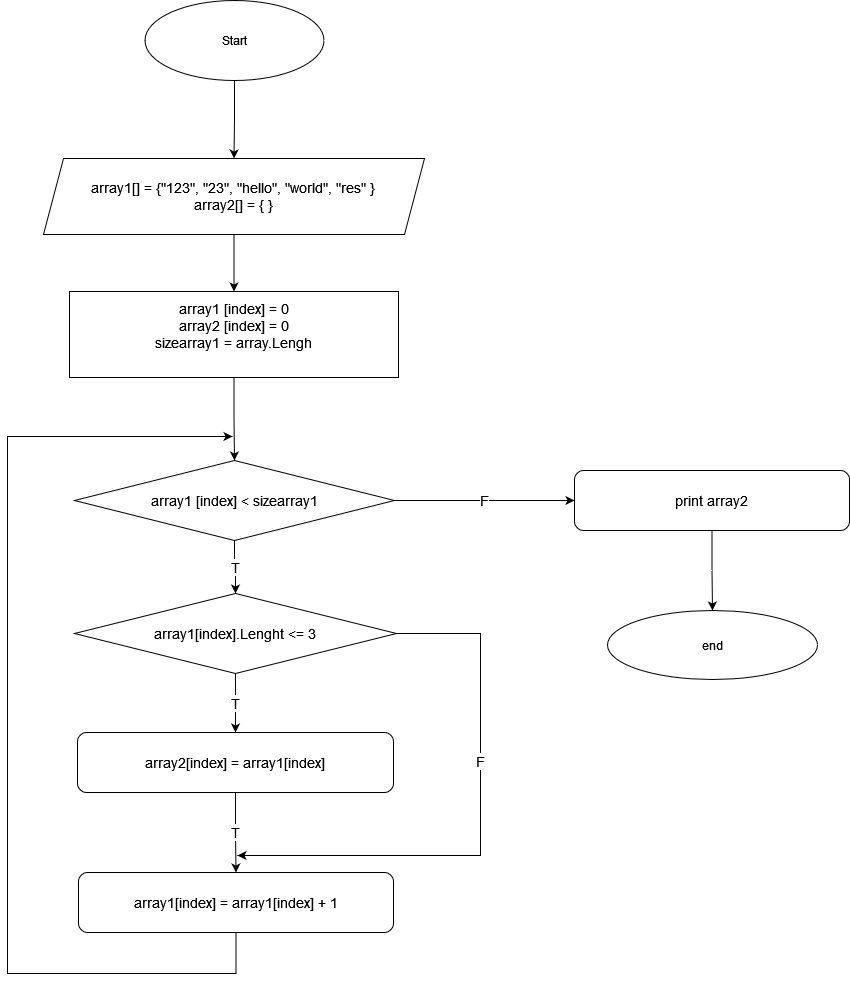

The diagram above was exported from draw.io. Its source (the exported page's mxGraphModel, read from the mxfile embedded in the PNG):
<mxGraphModel dx="1114" dy="1346" grid="0" gridSize="10" guides="1" tooltips="1" connect="1" arrows="1" fold="1" page="0" pageScale="1" pageWidth="827" pageHeight="1169" math="0" shadow="0">
  <root>
    <mxCell id="0" />
    <mxCell id="1" parent="0" />
    <mxCell id="MF7tG32Mw3ixpDvEhUqO-13" value="" style="edgeStyle=orthogonalEdgeStyle;rounded=0;orthogonalLoop=1;jettySize=auto;html=1;fontSize=14;" parent="1" source="MF7tG32Mw3ixpDvEhUqO-1" target="MF7tG32Mw3ixpDvEhUqO-4" edge="1">
      <mxGeometry relative="1" as="geometry" />
    </mxCell>
    <mxCell id="MF7tG32Mw3ixpDvEhUqO-1" value="&lt;div&gt;Start&lt;/div&gt;" style="ellipse;whiteSpace=wrap;html=1;" parent="1" vertex="1">
      <mxGeometry x="357.5" y="-718" width="179" height="80" as="geometry" />
    </mxCell>
    <mxCell id="MF7tG32Mw3ixpDvEhUqO-6" value="" style="edgeStyle=orthogonalEdgeStyle;rounded=0;orthogonalLoop=1;jettySize=auto;html=1;" parent="1" source="MF7tG32Mw3ixpDvEhUqO-4" target="MF7tG32Mw3ixpDvEhUqO-5" edge="1">
      <mxGeometry relative="1" as="geometry" />
    </mxCell>
    <mxCell id="MF7tG32Mw3ixpDvEhUqO-4" value="&lt;div style=&quot;font-size: 14px;&quot;&gt;&lt;font style=&quot;font-size: 14px;&quot;&gt;&lt;br&gt;&lt;/font&gt;&lt;/div&gt;&lt;div style=&quot;font-size: 14px;&quot;&gt;&lt;font style=&quot;font-size: 14px;&quot;&gt;&lt;br&gt;&lt;/font&gt;&lt;/div&gt;&lt;div style=&quot;font-size: 14px;&quot;&gt;&lt;font style=&quot;font-size: 14px;&quot;&gt;array1[] = {&quot;123&quot;, &quot;23&quot;, &quot;hello&quot;, &quot;world&quot;, &quot;res&quot; }&lt;br&gt;&lt;/font&gt;&lt;/div&gt;&lt;div style=&quot;font-size: 14px;&quot;&gt;&lt;font style=&quot;font-size: 14px;&quot;&gt;array2[] = { }&lt;/font&gt;&lt;/div&gt;&lt;div style=&quot;font-size: 14px;&quot;&gt;&lt;font style=&quot;font-size: 14px;&quot;&gt;&lt;br&gt;&lt;/font&gt;&lt;/div&gt;&lt;div style=&quot;font-size: 14px;&quot;&gt;&lt;font style=&quot;font-size: 14px;&quot;&gt;&lt;br&gt;&lt;/font&gt;&lt;/div&gt;" style="shape=parallelogram;perimeter=parallelogramPerimeter;whiteSpace=wrap;html=1;fixedSize=1;" parent="1" vertex="1">
      <mxGeometry x="256" y="-560" width="381" height="76" as="geometry" />
    </mxCell>
    <mxCell id="MF7tG32Mw3ixpDvEhUqO-8" value="" style="edgeStyle=orthogonalEdgeStyle;rounded=0;orthogonalLoop=1;jettySize=auto;html=1;exitX=0.5;exitY=1;exitDx=0;exitDy=0;" parent="1" source="MF7tG32Mw3ixpDvEhUqO-5" target="MF7tG32Mw3ixpDvEhUqO-7" edge="1">
      <mxGeometry relative="1" as="geometry">
        <mxPoint x="455" y="-340" as="sourcePoint" />
      </mxGeometry>
    </mxCell>
    <mxCell id="MF7tG32Mw3ixpDvEhUqO-5" value="&lt;div style=&quot;font-size: 14px;&quot;&gt;&lt;font style=&quot;font-size: 14px;&quot;&gt;array1 [index] = 0&lt;/font&gt;&lt;/div&gt;&lt;div style=&quot;font-size: 14px;&quot;&gt;&lt;font style=&quot;font-size: 14px;&quot;&gt;array2 [index] = 0&lt;/font&gt;&lt;/div&gt;&lt;div style=&quot;font-size: 14px;&quot;&gt;&lt;font style=&quot;font-size: 14px;&quot;&gt;sizearray1 = array.Lengh&lt;/font&gt;&lt;/div&gt;&lt;div style=&quot;font-size: 14px;&quot;&gt;&lt;font style=&quot;font-size: 14px;&quot;&gt;&lt;br&gt;&lt;/font&gt;&lt;/div&gt;" style="whiteSpace=wrap;html=1;" parent="1" vertex="1">
      <mxGeometry x="282" y="-427" width="329" height="86" as="geometry" />
    </mxCell>
    <mxCell id="MF7tG32Mw3ixpDvEhUqO-10" value="T" style="edgeStyle=orthogonalEdgeStyle;rounded=0;orthogonalLoop=1;jettySize=auto;html=1;fontSize=14;" parent="1" source="MF7tG32Mw3ixpDvEhUqO-7" target="MF7tG32Mw3ixpDvEhUqO-9" edge="1">
      <mxGeometry relative="1" as="geometry" />
    </mxCell>
    <mxCell id="MF7tG32Mw3ixpDvEhUqO-27" value="F" style="edgeStyle=orthogonalEdgeStyle;rounded=0;orthogonalLoop=1;jettySize=auto;html=1;fontSize=14;" parent="1" source="MF7tG32Mw3ixpDvEhUqO-7" target="MF7tG32Mw3ixpDvEhUqO-26" edge="1">
      <mxGeometry relative="1" as="geometry" />
    </mxCell>
    <mxCell id="MF7tG32Mw3ixpDvEhUqO-7" value="&lt;font style=&quot;font-size: 14px;&quot;&gt;array1 [index] &amp;lt; sizearray1&lt;/font&gt;" style="rhombus;whiteSpace=wrap;html=1;" parent="1" vertex="1">
      <mxGeometry x="287" y="-258" width="320" height="80" as="geometry" />
    </mxCell>
    <mxCell id="MF7tG32Mw3ixpDvEhUqO-12" value="T" style="edgeStyle=orthogonalEdgeStyle;rounded=0;orthogonalLoop=1;jettySize=auto;html=1;fontSize=14;" parent="1" source="MF7tG32Mw3ixpDvEhUqO-9" target="MF7tG32Mw3ixpDvEhUqO-11" edge="1">
      <mxGeometry relative="1" as="geometry" />
    </mxCell>
    <mxCell id="MF7tG32Mw3ixpDvEhUqO-21" value="F" style="edgeStyle=orthogonalEdgeStyle;rounded=0;orthogonalLoop=1;jettySize=auto;html=1;fontSize=14;" parent="1" source="MF7tG32Mw3ixpDvEhUqO-9" edge="1">
      <mxGeometry x="-0.2277" relative="1" as="geometry">
        <mxPoint x="450" y="137" as="targetPoint" />
        <Array as="points">
          <mxPoint x="693" y="-85" />
          <mxPoint x="693" y="137" />
          <mxPoint x="454" y="137" />
        </Array>
        <mxPoint as="offset" />
      </mxGeometry>
    </mxCell>
    <mxCell id="MF7tG32Mw3ixpDvEhUqO-9" value="&lt;font style=&quot;font-size: 14px;&quot;&gt;array1[index].Lenght &amp;lt;= 3&lt;/font&gt;" style="rhombus;whiteSpace=wrap;html=1;" parent="1" vertex="1">
      <mxGeometry x="287" y="-125" width="322" height="80" as="geometry" />
    </mxCell>
    <mxCell id="MF7tG32Mw3ixpDvEhUqO-19" value="T" style="edgeStyle=orthogonalEdgeStyle;rounded=0;orthogonalLoop=1;jettySize=auto;html=1;fontSize=14;" parent="1" source="MF7tG32Mw3ixpDvEhUqO-11" target="MF7tG32Mw3ixpDvEhUqO-14" edge="1">
      <mxGeometry relative="1" as="geometry" />
    </mxCell>
    <mxCell id="MF7tG32Mw3ixpDvEhUqO-11" value="&lt;font style=&quot;font-size: 14px;&quot;&gt;array2[index] = array1[index]&lt;/font&gt;" style="rounded=1;whiteSpace=wrap;html=1;" parent="1" vertex="1">
      <mxGeometry x="290" y="14" width="316" height="60" as="geometry" />
    </mxCell>
    <mxCell id="MF7tG32Mw3ixpDvEhUqO-17" style="edgeStyle=orthogonalEdgeStyle;rounded=0;orthogonalLoop=1;jettySize=auto;html=1;fontSize=14;" parent="1" source="MF7tG32Mw3ixpDvEhUqO-14" edge="1">
      <mxGeometry relative="1" as="geometry">
        <mxPoint x="445" y="-282" as="targetPoint" />
        <Array as="points">
          <mxPoint x="449" y="255" />
          <mxPoint x="220" y="255" />
        </Array>
      </mxGeometry>
    </mxCell>
    <mxCell id="MF7tG32Mw3ixpDvEhUqO-14" value="&lt;font style=&quot;font-size: 14px;&quot;&gt;array1[index] = array1[index] + 1&lt;/font&gt;" style="rounded=1;whiteSpace=wrap;html=1;" parent="1" vertex="1">
      <mxGeometry x="291" y="154" width="315" height="60" as="geometry" />
    </mxCell>
    <mxCell id="MF7tG32Mw3ixpDvEhUqO-29" value="" style="edgeStyle=orthogonalEdgeStyle;rounded=0;orthogonalLoop=1;jettySize=auto;html=1;fontSize=14;" parent="1" source="MF7tG32Mw3ixpDvEhUqO-26" target="MF7tG32Mw3ixpDvEhUqO-28" edge="1">
      <mxGeometry relative="1" as="geometry" />
    </mxCell>
    <mxCell id="MF7tG32Mw3ixpDvEhUqO-26" value="&lt;font style=&quot;font-size: 14px;&quot;&gt;print array2&lt;/font&gt;" style="rounded=1;whiteSpace=wrap;html=1;" parent="1" vertex="1">
      <mxGeometry x="787" y="-248" width="275" height="60" as="geometry" />
    </mxCell>
    <mxCell id="MF7tG32Mw3ixpDvEhUqO-28" value="end" style="ellipse;whiteSpace=wrap;html=1;rounded=1;" parent="1" vertex="1">
      <mxGeometry x="820" y="-108" width="210" height="69" as="geometry" />
    </mxCell>
  </root>
</mxGraphModel>